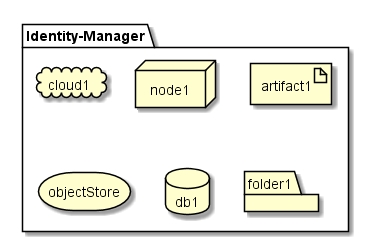

The diagram above was rendered by PlantUML. Its source (embedded in the PNG):
@startuml

package  "Identity-Manager" {
  cloud cloud1
  node node1
  artifact artifact1
  storage objectStore
  database db1
  folder folder1
}

@enduml